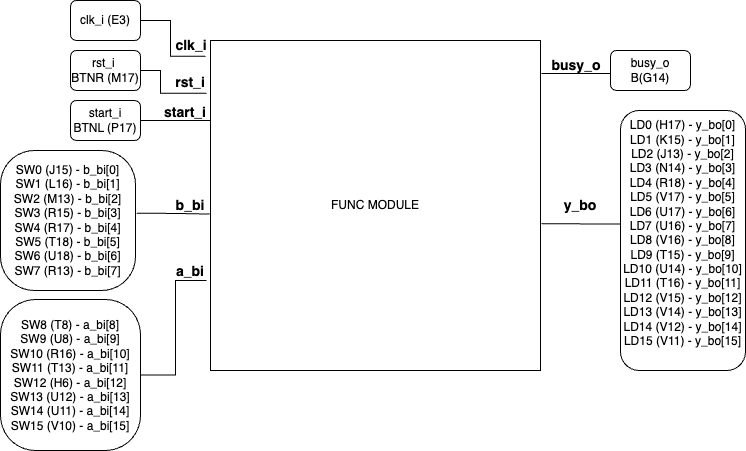

The diagram above was exported from draw.io. Its source (the exported page's mxGraphModel, read from the mxfile embedded in the PNG):
<mxGraphModel dx="1186" dy="664" grid="1" gridSize="10" guides="1" tooltips="1" connect="1" arrows="1" fold="1" page="1" pageScale="1" pageWidth="850" pageHeight="1100" math="0" shadow="0" extFonts="Permanent Marker^https://fonts.googleapis.com/css?family=Permanent+Marker">
  <root>
    <mxCell id="0" />
    <mxCell id="1" parent="0" />
    <mxCell id="pOBlqrLmEBMWJNUezTFV-1" value="SW0 (J15) - b_bi[0]&lt;div&gt;SW1&lt;span style=&quot;background-color: initial;&quot;&gt;&amp;nbsp;&lt;/span&gt;&lt;span style=&quot;background-color: initial;&quot;&gt;(L16) - b_bi[1]&lt;/span&gt;&lt;/div&gt;&lt;div&gt;SW2&lt;span style=&quot;background-color: initial;&quot;&gt;&amp;nbsp;&lt;/span&gt;&lt;span style=&quot;background-color: initial;&quot;&gt;(M13) - b_bi[2]&lt;/span&gt;&lt;/div&gt;&lt;div&gt;SW3&lt;span style=&quot;background-color: initial;&quot;&gt;&amp;nbsp;&lt;/span&gt;&lt;span style=&quot;background-color: initial;&quot;&gt;(R15) - b_bi[3]&lt;/span&gt;&lt;/div&gt;&lt;div&gt;SW4&lt;span style=&quot;background-color: initial;&quot;&gt;&amp;nbsp;&lt;/span&gt;&lt;span style=&quot;background-color: initial;&quot;&gt;(R17) - b_bi[4]&lt;/span&gt;&lt;/div&gt;&lt;div&gt;SW5&lt;span style=&quot;background-color: initial;&quot;&gt;&amp;nbsp;&lt;/span&gt;&lt;span style=&quot;background-color: initial;&quot;&gt;(T18) - b_bi[5]&lt;/span&gt;&lt;/div&gt;&lt;div&gt;SW6&lt;span style=&quot;background-color: initial;&quot;&gt;&amp;nbsp;&lt;/span&gt;&lt;span style=&quot;background-color: initial;&quot;&gt;(U18) - b_bi[6]&lt;/span&gt;&lt;/div&gt;&lt;div&gt;SW7&lt;span style=&quot;background-color: initial;&quot;&gt;&amp;nbsp;&lt;/span&gt;&lt;span style=&quot;background-color: initial;&quot;&gt;(R13) - b_bi[7]&lt;/span&gt;&lt;/div&gt;" style="rounded=1;whiteSpace=wrap;html=1;arcSize=25;" parent="1" vertex="1">
      <mxGeometry x="60" y="220" width="135" height="140" as="geometry" />
    </mxCell>
    <mxCell id="pOBlqrLmEBMWJNUezTFV-3" value="FUNC MODULE" style="whiteSpace=wrap;html=1;aspect=fixed;" parent="1" vertex="1">
      <mxGeometry x="270" y="110" width="330" height="330" as="geometry" />
    </mxCell>
    <mxCell id="pOBlqrLmEBMWJNUezTFV-4" value="rst_i&amp;nbsp;&lt;div&gt;BTNR (M17)&lt;/div&gt;" style="rounded=1;whiteSpace=wrap;html=1;" parent="1" vertex="1">
      <mxGeometry x="130" y="120" width="70" height="40" as="geometry" />
    </mxCell>
    <mxCell id="pOBlqrLmEBMWJNUezTFV-5" value="start_i&lt;br&gt;BTNL (P17)" style="rounded=1;whiteSpace=wrap;html=1;" parent="1" vertex="1">
      <mxGeometry x="130" y="170" width="70" height="40" as="geometry" />
    </mxCell>
    <mxCell id="pOBlqrLmEBMWJNUezTFV-6" value="clk_i&amp;nbsp;&lt;span style=&quot;background-color: initial;&quot;&gt;(E3)&lt;/span&gt;" style="rounded=1;whiteSpace=wrap;html=1;" parent="1" vertex="1">
      <mxGeometry x="130" y="70" width="70" height="40" as="geometry" />
    </mxCell>
    <mxCell id="pOBlqrLmEBMWJNUezTFV-7" value="" style="endArrow=none;html=1;rounded=0;exitX=1;exitY=0.5;exitDx=0;exitDy=0;entryX=-0.015;entryY=0.048;entryDx=0;entryDy=0;entryPerimeter=0;edgeStyle=orthogonalEdgeStyle;" parent="1" source="pOBlqrLmEBMWJNUezTFV-6" target="pOBlqrLmEBMWJNUezTFV-3" edge="1">
      <mxGeometry width="50" height="50" relative="1" as="geometry">
        <mxPoint x="240" y="80" as="sourcePoint" />
        <mxPoint x="290" y="30" as="targetPoint" />
        <Array as="points">
          <mxPoint x="230" y="90" />
          <mxPoint x="230" y="126" />
        </Array>
      </mxGeometry>
    </mxCell>
    <mxCell id="pOBlqrLmEBMWJNUezTFV-8" value="" style="endArrow=none;html=1;rounded=0;exitX=1;exitY=0.5;exitDx=0;exitDy=0;entryX=-0.012;entryY=0.16;entryDx=0;entryDy=0;entryPerimeter=0;edgeStyle=orthogonalEdgeStyle;" parent="1" source="pOBlqrLmEBMWJNUezTFV-4" target="pOBlqrLmEBMWJNUezTFV-3" edge="1">
      <mxGeometry width="50" height="50" relative="1" as="geometry">
        <mxPoint x="210" y="100" as="sourcePoint" />
        <mxPoint x="275" y="154" as="targetPoint" />
        <Array as="points">
          <mxPoint x="220" y="140" />
          <mxPoint x="220" y="163" />
        </Array>
      </mxGeometry>
    </mxCell>
    <mxCell id="pOBlqrLmEBMWJNUezTFV-9" value="" style="endArrow=none;html=1;rounded=0;exitX=1;exitY=0.5;exitDx=0;exitDy=0;edgeStyle=orthogonalEdgeStyle;" parent="1" source="pOBlqrLmEBMWJNUezTFV-5" edge="1">
      <mxGeometry width="50" height="50" relative="1" as="geometry">
        <mxPoint x="220" y="110" as="sourcePoint" />
        <mxPoint x="270" y="190" as="targetPoint" />
      </mxGeometry>
    </mxCell>
    <mxCell id="pOBlqrLmEBMWJNUezTFV-10" value="" style="endArrow=none;html=1;rounded=0;entryX=-0.002;entryY=0.526;entryDx=0;entryDy=0;entryPerimeter=0;edgeStyle=orthogonalEdgeStyle;exitX=1.01;exitY=0.449;exitDx=0;exitDy=0;exitPerimeter=0;" parent="1" source="pOBlqrLmEBMWJNUezTFV-1" target="pOBlqrLmEBMWJNUezTFV-3" edge="1">
      <mxGeometry width="50" height="50" relative="1" as="geometry">
        <mxPoint x="200" y="290" as="sourcePoint" />
        <mxPoint x="295" y="174" as="targetPoint" />
      </mxGeometry>
    </mxCell>
    <mxCell id="pOBlqrLmEBMWJNUezTFV-11" value="" style="endArrow=none;html=1;rounded=0;exitX=1;exitY=0.5;exitDx=0;exitDy=0;entryX=-0.012;entryY=0.727;entryDx=0;entryDy=0;entryPerimeter=0;edgeStyle=orthogonalEdgeStyle;" parent="1" source="pOBlqrLmEBMWJNUezTFV-34" target="pOBlqrLmEBMWJNUezTFV-3" edge="1">
      <mxGeometry width="50" height="50" relative="1" as="geometry">
        <mxPoint x="195.60000000000002" y="443.6" as="sourcePoint" />
        <mxPoint x="305" y="184" as="targetPoint" />
      </mxGeometry>
    </mxCell>
    <mxCell id="pOBlqrLmEBMWJNUezTFV-12" value="&lt;font style=&quot;font-size: 14px;&quot;&gt;&lt;b&gt;a_bi&lt;/b&gt;&lt;/font&gt;" style="text;html=1;align=center;verticalAlign=middle;whiteSpace=wrap;rounded=0;" parent="1" vertex="1">
      <mxGeometry x="220" y="326" width="60" height="30" as="geometry" />
    </mxCell>
    <mxCell id="pOBlqrLmEBMWJNUezTFV-13" value="&lt;font style=&quot;font-size: 14px;&quot;&gt;&lt;b&gt;b_bi&lt;/b&gt;&lt;/font&gt;" style="text;html=1;align=center;verticalAlign=middle;whiteSpace=wrap;rounded=0;" parent="1" vertex="1">
      <mxGeometry x="220" y="260" width="60" height="30" as="geometry" />
    </mxCell>
    <mxCell id="pOBlqrLmEBMWJNUezTFV-14" value="&lt;font style=&quot;font-size: 14px;&quot;&gt;&lt;b&gt;start_i&lt;/b&gt;&lt;/font&gt;" style="text;html=1;align=center;verticalAlign=middle;whiteSpace=wrap;rounded=0;" parent="1" vertex="1">
      <mxGeometry x="215" y="167" width="60" height="30" as="geometry" />
    </mxCell>
    <mxCell id="pOBlqrLmEBMWJNUezTFV-15" value="&lt;font style=&quot;font-size: 14px;&quot;&gt;&lt;b&gt;rst_i&lt;/b&gt;&lt;/font&gt;" style="text;html=1;align=center;verticalAlign=middle;whiteSpace=wrap;rounded=0;" parent="1" vertex="1">
      <mxGeometry x="220" y="137" width="60" height="30" as="geometry" />
    </mxCell>
    <mxCell id="pOBlqrLmEBMWJNUezTFV-16" value="&lt;font style=&quot;font-size: 14px;&quot;&gt;&lt;b&gt;clk_i&lt;/b&gt;&lt;/font&gt;" style="text;html=1;align=center;verticalAlign=middle;whiteSpace=wrap;rounded=0;" parent="1" vertex="1">
      <mxGeometry x="221" y="100" width="60" height="30" as="geometry" />
    </mxCell>
    <mxCell id="pOBlqrLmEBMWJNUezTFV-22" value="&lt;div&gt;busy_o&lt;/div&gt;B(G14)" style="rounded=1;whiteSpace=wrap;html=1;" parent="1" vertex="1">
      <mxGeometry x="670" y="120" width="80" height="40" as="geometry" />
    </mxCell>
    <mxCell id="pOBlqrLmEBMWJNUezTFV-23" value="" style="endArrow=none;html=1;rounded=0;entryX=0;entryY=0.5;entryDx=0;entryDy=0;" parent="1" edge="1">
      <mxGeometry width="50" height="50" relative="1" as="geometry">
        <mxPoint x="601" y="143" as="sourcePoint" />
        <mxPoint x="670" y="143" as="targetPoint" />
      </mxGeometry>
    </mxCell>
    <mxCell id="pOBlqrLmEBMWJNUezTFV-24" value="&lt;font style=&quot;font-size: 14px;&quot;&gt;&lt;b&gt;busy_o&lt;/b&gt;&lt;/font&gt;" style="text;html=1;align=center;verticalAlign=middle;whiteSpace=wrap;rounded=0;" parent="1" vertex="1">
      <mxGeometry x="606" y="120" width="60" height="30" as="geometry" />
    </mxCell>
    <mxCell id="pOBlqrLmEBMWJNUezTFV-28" value="" style="endArrow=none;html=1;rounded=0;entryX=0.019;entryY=0.437;entryDx=0;entryDy=0;entryPerimeter=0;exitX=1.003;exitY=0.555;exitDx=0;exitDy=0;exitPerimeter=0;" parent="1" target="pOBlqrLmEBMWJNUezTFV-31" edge="1" source="pOBlqrLmEBMWJNUezTFV-3">
      <mxGeometry width="50" height="50" relative="1" as="geometry">
        <mxPoint x="600" y="230" as="sourcePoint" />
        <mxPoint x="657" y="230" as="targetPoint" />
      </mxGeometry>
    </mxCell>
    <mxCell id="pOBlqrLmEBMWJNUezTFV-29" value="&lt;font style=&quot;font-size: 14px;&quot;&gt;&lt;b&gt;y_bo&lt;/b&gt;&lt;/font&gt;" style="text;html=1;align=center;verticalAlign=middle;whiteSpace=wrap;rounded=0;" parent="1" vertex="1">
      <mxGeometry x="610" y="260" width="60" height="30" as="geometry" />
    </mxCell>
    <mxCell id="pOBlqrLmEBMWJNUezTFV-31" value="&lt;div&gt;LD0 (H17)&amp;nbsp;- y_bo[0]&lt;div&gt;LD1 (K15)&lt;span style=&quot;background-color: initial;&quot;&gt;&amp;nbsp;&lt;/span&gt;&lt;span style=&quot;background-color: initial;&quot;&gt;- y_bo[1]&lt;/span&gt;&lt;/div&gt;&lt;div&gt;LD2 (J13)&lt;span style=&quot;background-color: initial;&quot;&gt;&amp;nbsp;&lt;/span&gt;&lt;span style=&quot;background-color: initial;&quot;&gt;- y_bo[2]&lt;/span&gt;&lt;/div&gt;&lt;div&gt;LD3 (N14)&lt;span style=&quot;background-color: initial;&quot;&gt;&amp;nbsp;&lt;/span&gt;&lt;span style=&quot;background-color: initial;&quot;&gt;- y_bo[3]&lt;/span&gt;&lt;/div&gt;&lt;div&gt;LD4 (R18) - y_bo[4]&lt;/div&gt;&lt;div&gt;&lt;span style=&quot;background-color: initial;&quot;&gt;LD5 (V17)&amp;nbsp;- y_bo[5]&lt;/span&gt;&lt;/div&gt;&lt;/div&gt;&lt;div&gt;LD6 (U17)&lt;span style=&quot;background-color: initial;&quot;&gt;&amp;nbsp;&lt;/span&gt;&lt;span style=&quot;background-color: initial;&quot;&gt;- y_bo[6]&lt;/span&gt;&lt;/div&gt;&lt;div&gt;LD7 (U16)&lt;span style=&quot;background-color: initial;&quot;&gt;&amp;nbsp;&lt;/span&gt;&lt;span style=&quot;background-color: initial;&quot;&gt;- y_bo[7]&lt;/span&gt;&lt;/div&gt;&lt;div&gt;LD8 (V16)&lt;span style=&quot;background-color: initial;&quot;&gt;&amp;nbsp;&lt;/span&gt;&lt;span style=&quot;background-color: initial;&quot;&gt;- y_bo[8]&lt;/span&gt;&lt;/div&gt;&lt;div&gt;LD9 (T15) - y_bo[9]&lt;/div&gt;&lt;div&gt;LD10 (U14)&amp;nbsp;- y_bo[10]&lt;div&gt;LD11 (T16)&lt;span style=&quot;background-color: initial;&quot;&gt;&amp;nbsp;&lt;/span&gt;&lt;span style=&quot;background-color: initial;&quot;&gt;- y_bo[11]&lt;/span&gt;&lt;/div&gt;&lt;div&gt;LD12 (V15)&lt;span style=&quot;background-color: initial;&quot;&gt;&amp;nbsp;&lt;/span&gt;&lt;span style=&quot;background-color: initial;&quot;&gt;- y_bo[12]&lt;/span&gt;&lt;/div&gt;&lt;div&gt;LD13 (V14)&lt;span style=&quot;background-color: initial;&quot;&gt;&amp;nbsp;&lt;/span&gt;&lt;span style=&quot;background-color: initial;&quot;&gt;- y_bo[13]&lt;/span&gt;&lt;/div&gt;&lt;div&gt;LD14 (V12) - y_bo[14]&lt;/div&gt;&lt;/div&gt;&lt;div&gt;LD15 (V11)&amp;nbsp;- y_bo[15]&lt;div&gt;&lt;br&gt;&lt;/div&gt;&lt;/div&gt;" style="rounded=1;whiteSpace=wrap;html=1;" parent="1" vertex="1">
      <mxGeometry x="680" y="180" width="125" height="260" as="geometry" />
    </mxCell>
    <mxCell id="pOBlqrLmEBMWJNUezTFV-34" value="SW8 (T8) - a_bi[8]&lt;div&gt;SW9&lt;span style=&quot;background-color: initial;&quot;&gt;&amp;nbsp;&lt;/span&gt;&lt;span style=&quot;background-color: initial;&quot;&gt;(U8) - a_bi[9]&lt;/span&gt;&lt;/div&gt;&lt;div&gt;SW10&lt;span style=&quot;background-color: initial;&quot;&gt;&amp;nbsp;&lt;/span&gt;&lt;span style=&quot;background-color: initial;&quot;&gt;(R16) - a_bi[10]&lt;/span&gt;&lt;/div&gt;&lt;div&gt;SW11&lt;span style=&quot;background-color: initial;&quot;&gt;&amp;nbsp;&lt;/span&gt;&lt;span style=&quot;background-color: initial;&quot;&gt;(T13) - a_bi[11]&lt;/span&gt;&lt;/div&gt;&lt;div&gt;SW12&lt;span style=&quot;background-color: initial;&quot;&gt;&amp;nbsp;&lt;/span&gt;&lt;span style=&quot;background-color: initial;&quot;&gt;(H6) - a_bi[12]&lt;/span&gt;&lt;/div&gt;&lt;div&gt;SW13&lt;span style=&quot;background-color: initial;&quot;&gt;&amp;nbsp;&lt;/span&gt;&lt;span style=&quot;background-color: initial;&quot;&gt;(U12) - a_bi[13]&lt;/span&gt;&lt;/div&gt;&lt;div&gt;SW14&lt;span style=&quot;background-color: initial;&quot;&gt;&amp;nbsp;&lt;/span&gt;&lt;span style=&quot;background-color: initial;&quot;&gt;(U11) - a_bi[14]&lt;/span&gt;&lt;/div&gt;&lt;div&gt;SW15&lt;span style=&quot;background-color: initial;&quot;&gt;&amp;nbsp;&lt;/span&gt;&lt;span style=&quot;background-color: initial;&quot;&gt;(V10) - a_bi[15]&lt;/span&gt;&lt;/div&gt;" style="rounded=1;whiteSpace=wrap;html=1;arcSize=25;" parent="1" vertex="1">
      <mxGeometry x="60" y="369" width="140" height="151" as="geometry" />
    </mxCell>
  </root>
</mxGraphModel>